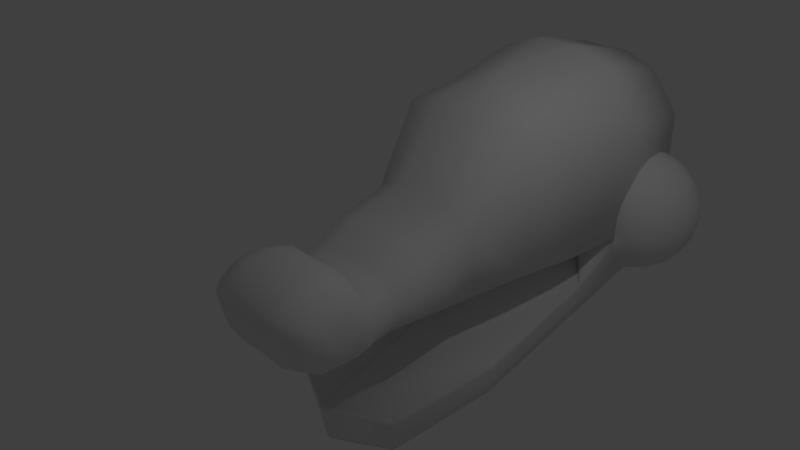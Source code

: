 # Source: dragon_head.blend  (saved by Blender 2.79.0; exported with 4.5.12 LTS)
import bpy
from mathutils import Matrix  # noqa: F401  (used for matrix-valued properties, if any)

bpy.ops.wm.read_factory_settings(use_empty=True)
scene = bpy.context.scene
scene.name = 'Scene'

# ---- collections
col_collection_1 = bpy.data.collections.new('Collection 1'); scene.collection.children.link(col_collection_1)

# ---- world
world_world = bpy.data.worlds.new('World'); scene.world = world_world
world_world.color = (0.05088, 0.05088, 0.05088)
world_world.use_sun_shadow = False
world_world.sun_shadow_jitter_overblur = 0.0
world_world.cycles.sampling_method = 'MANUAL'

# ---- cameras
cam_camera = bpy.data.cameras.new('Camera')
cam_camera.clip_end = 100.0
cam_camera.lens = 35.0
cam_camera.sensor_width = 32.0
cam_camera.sensor_height = 18.0
cam_camera.ortho_scale = 7.314
cam_camera.dof.focus_distance = 0.0
cam_camera.dof.aperture_fstop = 128.0

# ---- lights
light_lamp = bpy.data.lights.new('Lamp', 'POINT')
light_lamp.transmission_factor = 0.0
light_lamp.cutoff_distance = 30.0
light_lamp.energy = 100.0
light_lamp.shadow_buffer_clip_start = 1.001
light_lamp.shadow_soft_size = 0.1
light_lamp.shadow_maximum_resolution = 0.006
light_lamp.use_absolute_resolution = True

# ---- meshes
me_sphere = bpy.data.meshes.new('Sphere')
me_sphere.from_pydata([(0.9302, -0.1842, 0.9856), (0.9302, -0.05011, 0.9449), (0.9302, 0.07344, 0.8789), (0.9302, 0.1817, 0.79), (0.9302, 0.2706, 0.6817), (0.9302, 0.3366, 0.5582), (0.9302, 0.3773, 0.4241), (0.9302, 0.391, 0.2847), (0.9302, 0.3773, 0.1453), (0.9302, 0.07344, -0.3095), (0.9574, -0.1868, 0.9856), (0.9836, -0.05536, 0.9449), (1.008, 0.06581, 0.8789), (1.029, 0.172, 0.79), (1.046, 0.2592, 0.6817), (1.059, 0.3239, 0.5582), (1.067, 0.3638, 0.4241), (1.07, 0.3773, 0.2847), (1.067, 0.3638, 0.1453), (1.059, 0.3239, 0.01123), (1.046, 0.2592, -0.1123), (1.029, 0.172, -0.2206), (1.008, 0.06581, -0.3095), (0.9836, -0.05536, -0.3755), (0.9574, -0.1868, -0.4162), (0.9836, -0.1948, 0.9856), (1.035, -0.07092, 0.9449), (1.082, 0.04322, 0.8789), (1.124, 0.1433, 0.79), (1.158, 0.2254, 0.6817), (1.183, 0.2864, 0.5582), (1.198, 0.3239, 0.4241), (1.204, 0.3366, 0.2847), (1.198, 0.3239, 0.1453), (1.183, 0.2864, 0.01123), (1.158, 0.2254, -0.1123), (1.124, 0.1433, -0.2206), (1.082, 0.04322, -0.3095), (1.035, -0.07092, -0.3755), (0.9836, -0.1948, -0.4162), (1.008, -0.2077, 0.9856), (1.082, -0.09619, 0.9449), (1.151, 0.006531, 0.8789), (1.211, 0.09657, 0.79), (1.26, 0.1705, 0.6817), (1.297, 0.2254, 0.5582), (1.32, 0.2592, 0.4241), (1.327, 0.2706, 0.2847), (1.32, 0.2592, 0.1453), (1.297, 0.2254, 0.01123), (1.26, 0.1705, -0.1123), (1.211, 0.09657, -0.2206), (1.151, 0.006531, -0.3095), (1.082, -0.09619, -0.3755), (1.008, -0.2077, -0.4162), (1.029, -0.225, 0.9856), (1.124, -0.1302, 0.9449), (1.211, -0.04284, 0.8789), (1.288, 0.03373, 0.79), (1.35, 0.09657, 0.6817), (1.397, 0.1433, 0.5582), (1.426, 0.172, 0.4241), (1.436, 0.1817, 0.2847), (1.426, 0.172, 0.1453), (1.397, 0.1433, 0.01123), (1.35, 0.09657, -0.1123), (1.288, 0.03373, -0.2206), (1.211, -0.04284, -0.3095), (1.124, -0.1302, -0.3755), (1.029, -0.225, -0.4162), (1.046, -0.2461, 0.9856), (1.158, -0.1716, 0.9449), (1.26, -0.103, 0.8789), (1.35, -0.04284, 0.79), (1.424, 0.006531, 0.6817), (1.479, 0.04322, 0.5582), (1.513, 0.06581, 0.4241), (1.524, 0.07344, 0.2847), (1.513, 0.06581, 0.1453), (1.479, 0.04322, 0.01123), (1.424, 0.006531, -0.1123), (1.35, -0.04284, -0.2206), (1.26, -0.103, -0.3095), (1.158, -0.1716, -0.3755), (1.046, -0.2461, -0.4162), (1.059, -0.2702, 0.9856), (1.183, -0.2189, 0.9449), (1.297, -0.1716, 0.8789), (1.397, -0.1302, 0.79), (1.479, -0.09619, 0.6817), (1.54, -0.07092, 0.5582), (1.578, -0.05536, 0.4241), (1.59, -0.05011, 0.2847), (1.578, -0.05536, 0.1453), (1.54, -0.07092, 0.01123), (1.479, -0.09619, -0.1123), (1.397, -0.1302, -0.2206), (1.297, -0.1716, -0.3095), (1.183, -0.2189, -0.3755), (1.059, -0.2702, -0.4162), (1.067, -0.2964, 0.9856), (1.198, -0.2702, 0.9449), (1.32, -0.2461, 0.8789), (1.426, -0.225, 0.79), (1.513, -0.2077, 0.6817), (1.578, -0.1948, 0.5582), (1.618, -0.1868, 0.4241), (1.631, -0.1842, 0.2847), (1.618, -0.1868, 0.1453), (1.578, -0.1948, 0.01123), (1.513, -0.2077, -0.1123), (1.426, -0.225, -0.2206), (1.32, -0.2461, -0.3095), (1.198, -0.2702, -0.3755), (1.067, -0.2964, -0.4162), (1.07, -0.3236, 0.9856), (1.204, -0.3236, 0.9449), (1.327, -0.3236, 0.8789), (1.436, -0.3236, 0.79), (1.524, -0.3236, 0.6817), (1.59, -0.3236, 0.5582), (1.631, -0.3236, 0.4241), (1.645, -0.3236, 0.2847), (1.631, -0.3236, 0.1453), (1.59, -0.3236, 0.01123), (1.524, -0.3236, -0.1123), (1.436, -0.3236, -0.2206), (1.327, -0.3236, -0.3095), (1.204, -0.3236, -0.3755), (1.07, -0.3236, -0.4162), (1.067, -0.3508, 0.9856), (1.198, -0.3769, 0.9449), (1.32, -0.401, 0.8789), (1.426, -0.4221, 0.79), (1.513, -0.4395, 0.6817), (1.578, -0.4524, 0.5582), (1.618, -0.4603, 0.4241), (1.631, -0.463, 0.2847), (1.618, -0.4603, 0.1453), (1.578, -0.4524, 0.01123), (1.513, -0.4395, -0.1123), (1.426, -0.4221, -0.2206), (1.32, -0.401, -0.3095), (1.198, -0.3769, -0.3755), (1.067, -0.3508, -0.4162), (1.059, -0.3769, 0.9856), (1.183, -0.4282, 0.9449), (1.297, -0.4755, 0.8789), (1.397, -0.5169, 0.79), (1.479, -0.5509, 0.6817), (1.54, -0.5762, 0.5582), (1.578, -0.5918, 0.4241), (1.59, -0.597, 0.2847), (1.578, -0.5918, 0.1453), (1.54, -0.5762, 0.01123), (1.479, -0.5509, -0.1123), (1.397, -0.5169, -0.2206), (1.297, -0.4755, -0.3095), (1.183, -0.4282, -0.3755), (1.059, -0.3769, -0.4162), (1.046, -0.401, 0.9856), (1.158, -0.4755, 0.9449), (1.26, -0.5441, 0.8789), (1.35, -0.6043, 0.79), (1.424, -0.6537, 0.6817), (1.479, -0.6904, 0.5582), (1.513, -0.7129, 0.4241), (1.524, -0.7206, 0.2847), (1.513, -0.7129, 0.1453), (1.479, -0.6904, 0.01123), (1.424, -0.6537, -0.1123), (1.35, -0.6043, -0.2206), (1.26, -0.5441, -0.3095), (1.158, -0.4755, -0.3755), (1.046, -0.401, -0.4162), (1.029, -0.4221, 0.9856), (1.124, -0.5169, 0.9449), (1.211, -0.6043, 0.8789), (1.288, -0.6809, 0.79), (1.35, -0.7437, 0.6817), (1.397, -0.7904, 0.5582), (1.426, -0.8191, 0.4241), (1.436, -0.8289, 0.2847), (1.426, -0.8191, 0.1453), (1.397, -0.7904, 0.01123), (1.35, -0.7437, -0.1123), (1.288, -0.6809, -0.2206), (1.211, -0.6043, -0.3095), (1.124, -0.5169, -0.3755), (1.029, -0.4221, -0.4162), (1.008, -0.4395, 0.9856), (1.082, -0.5509, 0.9449), (1.151, -0.6537, 0.8789), (1.211, -0.7437, 0.79), (1.26, -0.8176, 0.6817), (1.297, -0.8725, 0.5582), (1.32, -0.9063, 0.4241), (1.327, -0.9177, 0.2847), (1.32, -0.9063, 0.1453), (1.297, -0.8725, 0.01123), (1.26, -0.8176, -0.1123), (1.211, -0.7437, -0.2206), (1.151, -0.6537, -0.3095), (1.082, -0.5509, -0.3755), (1.008, -0.4395, -0.4162), (0.9302, -0.3236, -0.4299), (0.9836, -0.4524, 0.9856), (1.035, -0.5762, 0.9449), (1.082, -0.6904, 0.8789), (1.124, -0.7904, 0.79), (1.158, -0.8725, 0.6817), (1.183, -0.9335, 0.5582), (1.198, -0.9711, 0.4241), (1.204, -0.9838, 0.2847), (1.198, -0.9711, 0.1453), (1.183, -0.9335, 0.01123), (1.158, -0.8725, -0.1123), (1.124, -0.7904, -0.2206), (1.082, -0.6904, -0.3095), (1.035, -0.5762, -0.3755), (0.9836, -0.4524, -0.4162), (0.9574, -0.4603, 0.9856), (0.9836, -0.5918, 0.9449), (1.008, -0.7129, 0.8789), (1.029, -0.8191, 0.79), (1.046, -0.9063, 0.6817), (1.059, -0.9711, 0.5582), (1.067, -1.011, 0.4241), (1.07, -1.024, 0.2847), (1.067, -1.011, 0.1453), (1.059, -0.9711, 0.01123), (1.046, -0.9063, -0.1123), (1.029, -0.8191, -0.2206), (1.008, -0.7129, -0.3095), (0.9836, -0.5918, -0.3755), (0.9574, -0.4603, -0.4162), (0.9302, -0.463, 0.9856), (0.9302, -0.597, 0.9449), (0.9302, -0.7206, 0.8789), (0.9302, -0.8289, 0.79), (0.9302, -0.9177, 0.6817), (0.9302, -0.9838, 0.5582), (0.9302, -1.024, 0.4241), (0.9302, -1.038, 0.2847), (0.903, -0.4603, 0.9856), (0.8769, -0.5918, 0.9449), (0.8528, -0.7129, 0.8789), (0.8317, -0.8191, 0.79), (0.8143, -0.9063, 0.6817), (0.8014, -0.9711, 0.5582), (0.7935, -1.011, 0.4241), (0.7908, -1.024, 0.2847), (0.8769, -0.4524, 0.9856), (0.8256, -0.5762, 0.9449), (0.7783, -0.6904, 0.8789), (0.7369, -0.7904, 0.79), (0.7029, -0.8725, 0.6817), (0.6776, -0.9335, 0.5582), (0.662, -0.9711, 0.4241), (0.6568, -0.9838, 0.2847), (0.8528, -0.4395, 0.9856), (0.7783, -0.5509, 0.9449), (0.7097, -0.6537, 0.8789), (0.6495, -0.7437, 0.79), (0.6001, -0.8176, 0.6817), (0.5635, -0.8725, 0.5582), (0.5409, -0.9063, 0.4241), (0.5332, -0.9177, 0.2847), (0.9302, -0.3236, 0.9993), (0.8317, -0.4221, 0.9856), (0.7369, -0.5169, 0.9449), (0.6495, -0.6043, 0.8789), (0.5729, -0.6809, 0.79), (0.5101, -0.7437, 0.6817), (0.4634, -0.7904, 0.5582), (0.4347, -0.8191, 0.4241), (0.425, -0.8289, 0.2847), (0.8143, -0.401, 0.9856), (0.7029, -0.4755, 0.9449), (0.6001, -0.5441, 0.8789), (0.5101, -0.6043, 0.79), (0.4362, -0.6537, 0.6817), (0.3813, -0.6904, 0.5582), (0.3475, -0.7129, 0.4241), (0.3361, -0.7206, 0.2847), (0.8014, -0.3769, 0.9856), (0.6776, -0.4282, 0.9449), (0.5635, -0.4755, 0.8789), (0.4634, -0.5169, 0.79), (0.3813, -0.5509, 0.6817), (0.3203, -0.5762, 0.5582), (0.2827, -0.5918, 0.4241), (0.27, -0.597, 0.2847), (0.7935, -0.3508, 0.9856), (0.662, -0.3769, 0.9449), (0.5409, -0.401, 0.8789), (0.4347, -0.4221, 0.79), (0.3475, -0.4395, 0.6817), (0.2827, -0.4524, 0.5582), (0.2429, -0.4603, 0.4241), (0.2294, -0.463, 0.2847), (0.0, -0.2964, -0.4162), (0.0, -0.2702, -0.3755), (0.0, -0.2461, -0.3095), (0.7908, -0.3236, 0.9856), (0.6568, -0.3236, 0.9449), (0.5332, -0.3236, 0.8789), (0.425, -0.3236, 0.79), (0.3361, -0.3236, 0.6817), (0.27, -0.3236, 0.5582), (0.2294, -0.3236, 0.4241), (0.2157, -0.3236, 0.2847), (0.0, -0.225, -0.2206), (0.0, -0.2077, -0.1123), (0.0, -0.1948, 0.01123), (0.0, -0.1868, 0.1453), (0.0, -0.1842, 0.2847), (0.0, -0.3236, 0.2847), (0.0, -0.3236, -0.4299), (0.7935, -0.2964, 0.9856), (0.662, -0.2702, 0.9449), (0.5409, -0.2461, 0.8789), (0.4347, -0.225, 0.79), (0.3475, -0.2077, 0.6817), (0.2827, -0.1948, 0.5582), (0.2429, -0.1868, 0.4241), (0.2294, -0.1842, 0.2847), (0.2429, -0.1868, 0.1453), (0.2827, -0.1948, 0.01123), (0.3475, -0.2077, -0.1123), (0.4347, -0.225, -0.2206), (0.5409, -0.2461, -0.3095), (0.662, -0.2702, -0.3755), (0.7935, -0.2964, -0.4162), (0.8014, -0.2702, 0.9856), (0.6776, -0.2189, 0.9449), (0.5635, -0.1716, 0.8789), (0.4634, -0.1302, 0.79), (0.3813, -0.09619, 0.6817), (0.3203, -0.07092, 0.5582), (0.2827, -0.05536, 0.4241), (0.2701, -0.05011, 0.2847), (0.2827, -0.05536, 0.1453), (0.3203, -0.07092, 0.01123), (0.3813, -0.09619, -0.1123), (0.4634, -0.1302, -0.2206), (0.5635, -0.1716, -0.3095), (0.6776, -0.2189, -0.3755), (0.8014, -0.2702, -0.4162), (0.8143, -0.2461, 0.9856), (0.7029, -0.1716, 0.9449), (0.6001, -0.103, 0.8789), (0.5101, -0.04284, 0.79), (0.4362, 0.00653, 0.6817), (0.3813, 0.04322, 0.5582), (0.3475, 0.06581, 0.4241), (0.3361, 0.07344, 0.2847), (0.3475, 0.06581, 0.1453), (0.3813, 0.04322, 0.01123), (0.4362, 0.00653, -0.1123), (0.5101, -0.04284, -0.2206), (0.6001, -0.103, -0.3095), (0.7029, -0.1716, -0.3755), (0.8143, -0.2461, -0.4162), (0.8317, -0.225, 0.9856), (0.7369, -0.1302, 0.9449), (0.6495, -0.04284, 0.8789), (0.5729, 0.03373, 0.79), (0.5101, 0.09657, 0.6817), (0.4634, 0.1433, 0.5582), (0.4347, 0.172, 0.4241), (0.425, 0.1817, 0.2847), (0.4347, 0.172, 0.1453), (0.4634, 0.1433, 0.01123), (0.5101, 0.09657, -0.1123), (0.5729, 0.03373, -0.2206), (0.6495, -0.04284, -0.3095), (0.7369, -0.1302, -0.3755), (0.8317, -0.225, -0.4162), (0.8528, -0.2077, 0.9856), (0.7783, -0.09619, 0.9449), (0.7097, 0.00653, 0.8789), (0.6495, 0.09657, 0.79), (0.6001, 0.1705, 0.6817), (0.5635, 0.2254, 0.5582), (0.5409, 0.2592, 0.4241), (0.5332, 0.2706, 0.2847), (0.5409, 0.2592, 0.1453), (0.5635, 0.2254, 0.01123), (0.6001, 0.1705, -0.1123), (0.6495, 0.09657, -0.2206), (0.7097, 0.00653, -0.3095), (0.7783, -0.09619, -0.3755), (0.8528, -0.2077, -0.4162), (0.8769, -0.1948, 0.9856), (0.8256, -0.07092, 0.9449), (0.7783, 0.04322, 0.8789), (0.7369, 0.1433, 0.79), (0.7029, 0.2254, 0.6817), (0.6776, 0.2864, 0.5582), (0.662, 0.3239, 0.4241), (0.6568, 0.3366, 0.2847), (0.662, 0.3239, 0.1453), (0.6776, 0.2864, 0.01123), (0.7029, 0.2254, -0.1123), (0.7369, 0.1433, -0.2206), (0.7783, 0.04322, -0.3095), (0.8256, -0.07092, -0.3755), (0.8769, -0.1948, -0.4162), (0.903, -0.1868, 0.9856), (0.8769, -0.05536, 0.9449), (0.8528, 0.06581, 0.8789), (0.8317, 0.172, 0.79), (0.8143, 0.2592, 0.6817), (0.8014, 0.3239, 0.5582), (0.7935, 0.3638, 0.4241), (0.7908, 0.3773, 0.2847), (0.7935, 0.3638, 0.1453), (0.8014, 0.3239, 0.01123), (0.8143, 0.2592, -0.1123), (0.8317, 0.172, -0.2206), (0.8528, 0.06581, -0.3095), (0.8769, -0.05536, -0.3755), (0.903, -0.1868, -0.4162), (0.9302, 0.3366, 0.01123), (0.9302, 0.2706, -0.1123), (0.9302, 0.1817, -0.2206), (0.9302, -0.05011, -0.3755), (0.9302, -0.1842, -0.4162), (0.9233, -1.547, -0.5263), (0.999, -1.547, -0.08433), (0.9975, -1.547, -0.16), (0.9932, -1.547, -0.2328), (0.9862, -1.547, -0.2999), (0.9768, -1.547, -0.3587), (0.9653, -1.547, -0.407), (0.9522, -1.547, -0.4429), (0.938, -1.547, -0.4649), (0.0, -1.526, -0.5975), (0.9241, -3.053, -0.647), (0.9963, -3.053, -0.2257), (0.9949, -3.053, -0.2979), (0.9908, -3.053, -0.3673), (0.9841, -3.053, -0.4312), (0.9751, -3.053, -0.4873), (0.9642, -3.053, -0.5333), (0.9517, -3.053, -0.5675), (0.9382, -3.053, -0.5886), (0.0, -3.033, -0.7974), (0.6487, -4.228, -0.7571), (0.7298, -4.228, -0.2834), (0.7283, -4.228, -0.3645), (0.7236, -4.228, -0.4426), (0.7161, -4.228, -0.5145), (0.706, -4.228, -0.5775), (0.6937, -4.228, -0.6292), (0.6797, -4.228, -0.6677), (0.6645, -4.228, -0.6913), (0.0, -4.548, -0.7571), (0.0, -4.571, -0.6913), (0.0, -4.571, -0.2834), (0.0, -4.571, -0.3645), (0.0, -4.571, -0.4426), (0.0, -4.571, -0.5145), (0.0, -4.571, -0.5775), (0.0, -4.571, -0.6292), (0.0, -4.571, -0.6677)], [], [(9, 426, 21, 22), (5, 4, 14, 15), (427, 9, 22, 23), (6, 5, 15, 16), (428, 427, 23, 24), (7, 6, 16, 17), (0, 268, 10), (205, 428, 24), (8, 7, 17, 18), (1, 0, 10, 11), (424, 8, 18, 19), (2, 1, 11, 12), (425, 424, 19, 20), (3, 2, 12, 13), (426, 425, 20, 21), (4, 3, 13, 14), (21, 20, 35, 36), (14, 13, 28, 29), (22, 21, 36, 37), (15, 14, 29, 30), (23, 22, 37, 38), (16, 15, 30, 31), (24, 23, 38, 39), (17, 16, 31, 32), (10, 268, 25), (205, 24, 39), (18, 17, 32, 33), (11, 10, 25, 26), (19, 18, 33, 34), (12, 11, 26, 27), (20, 19, 34, 35), (13, 12, 27, 28), (25, 268, 40), (205, 39, 54), (33, 32, 47, 48), (26, 25, 40, 41), (34, 33, 48, 49), (27, 26, 41, 42), (35, 34, 49, 50), (28, 27, 42, 43), (36, 35, 50, 51), (29, 28, 43, 44), (37, 36, 51, 52), (30, 29, 44, 45), (38, 37, 52, 53), (31, 30, 45, 46), (39, 38, 53, 54), (32, 31, 46, 47), (44, 43, 58, 59), (52, 51, 66, 67), (45, 44, 59, 60), (53, 52, 67, 68), (46, 45, 60, 61), (54, 53, 68, 69), (47, 46, 61, 62), (40, 268, 55), (205, 54, 69), (48, 47, 62, 63), (41, 40, 55, 56), (49, 48, 63, 64), (42, 41, 56, 57), (50, 49, 64, 65), (43, 42, 57, 58), (51, 50, 65, 66), (63, 62, 77, 78), (56, 55, 70, 71), (64, 63, 78, 79), (57, 56, 71, 72), (65, 64, 79, 80), (58, 57, 72, 73), (66, 65, 80, 81), (59, 58, 73, 74), (67, 66, 81, 82), (60, 59, 74, 75), (68, 67, 82, 83), (61, 60, 75, 76), (69, 68, 83, 84), (62, 61, 76, 77), (55, 268, 70), (205, 69, 84), (82, 81, 96, 97), (75, 74, 89, 90), (83, 82, 97, 98), (76, 75, 90, 91), (84, 83, 98, 99), (77, 76, 91, 92), (70, 268, 85), (205, 84, 99), (78, 77, 92, 93), (71, 70, 85, 86), (79, 78, 93, 94), (72, 71, 86, 87), (80, 79, 94, 95), (73, 72, 87, 88), (81, 80, 95, 96), (74, 73, 88, 89), (94, 93, 108, 109), (87, 86, 101, 102), (95, 94, 109, 110), (88, 87, 102, 103), (96, 95, 110, 111), (89, 88, 103, 104), (97, 96, 111, 112), (90, 89, 104, 105), (98, 97, 112, 113), (91, 90, 105, 106), (99, 98, 113, 114), (92, 91, 106, 107), (85, 268, 100), (205, 99, 114), (93, 92, 107, 108), (86, 85, 100, 101), (113, 112, 127, 128), (106, 105, 120, 121), (114, 113, 128, 129), (107, 106, 121, 122), (100, 268, 115), (205, 114, 129), (108, 107, 122, 123), (101, 100, 115, 116), (109, 108, 123, 124), (102, 101, 116, 117), (110, 109, 124, 125), (103, 102, 117, 118), (111, 110, 125, 126), (104, 103, 118, 119), (112, 111, 126, 127), (105, 104, 119, 120), (117, 116, 131, 132), (125, 124, 139, 140), (118, 117, 132, 133), (126, 125, 140, 141), (119, 118, 133, 134), (127, 126, 141, 142), (120, 119, 134, 135), (128, 127, 142, 143), (121, 120, 135, 136), (129, 128, 143, 144), (122, 121, 136, 137), (115, 268, 130), (205, 129, 144), (123, 122, 137, 138), (116, 115, 130, 131), (124, 123, 138, 139), (136, 135, 150, 151), (144, 143, 158, 159), (137, 136, 151, 152), (130, 268, 145), (205, 144, 159), (138, 137, 152, 153), (131, 130, 145, 146), (139, 138, 153, 154), (132, 131, 146, 147), (140, 139, 154, 155), (133, 132, 147, 148), (141, 140, 155, 156), (134, 133, 148, 149), (142, 141, 156, 157), (135, 134, 149, 150), (143, 142, 157, 158), (155, 154, 169, 170), (148, 147, 162, 163), (156, 155, 170, 171), (149, 148, 163, 164), (157, 156, 171, 172), (150, 149, 164, 165), (158, 157, 172, 173), (151, 150, 165, 166), (159, 158, 173, 174), (152, 151, 166, 167), (145, 268, 160), (205, 159, 174), (153, 152, 167, 168), (146, 145, 160, 161), (154, 153, 168, 169), (147, 146, 161, 162), (174, 173, 188, 189), (167, 166, 181, 182), (160, 268, 175), (205, 174, 189), (168, 167, 182, 183), (161, 160, 175, 176), (169, 168, 183, 184), (162, 161, 176, 177), (170, 169, 184, 185), (163, 162, 177, 178), (171, 170, 185, 186), (164, 163, 178, 179), (172, 171, 186, 187), (165, 164, 179, 180), (173, 172, 187, 188), (166, 165, 180, 181), (178, 177, 192, 193), (186, 185, 200, 201), (179, 178, 193, 194), (187, 186, 201, 202), (180, 179, 194, 195), (188, 187, 202, 203), (181, 180, 195, 196), (189, 188, 203, 204), (182, 181, 196, 197), (175, 268, 190), (205, 189, 204), (183, 182, 197, 198), (176, 175, 190, 191), (184, 183, 198, 199), (177, 176, 191, 192), (185, 184, 199, 200), (197, 196, 212, 213), (190, 268, 206), (205, 204, 220), (198, 197, 213, 214), (191, 190, 206, 207), (199, 198, 214, 215), (192, 191, 207, 208), (200, 199, 215, 216), (193, 192, 208, 209), (201, 200, 216, 217), (194, 193, 209, 210), (202, 201, 217, 218), (195, 194, 210, 211), (203, 202, 218, 219), (196, 195, 211, 212), (204, 203, 219, 220), (217, 216, 231, 232), (210, 209, 224, 225), (218, 217, 232, 233), (211, 210, 225, 226), (219, 218, 233, 234), (212, 211, 226, 227), (220, 219, 234, 235), (213, 212, 227, 228), (206, 268, 221), (205, 220, 235), (214, 213, 228, 229), (207, 206, 221, 222), (215, 214, 229, 230), (208, 207, 222, 223), (216, 215, 230, 231), (209, 208, 223, 224), (222, 221, 236, 237), (223, 222, 237, 238), (224, 223, 238, 239), (225, 224, 239, 240), (226, 225, 240, 241), (227, 226, 241, 242), (228, 227, 242, 243), (221, 268, 236), (241, 240, 248, 249), (242, 241, 249, 250), (243, 242, 250, 251), (236, 268, 244), (237, 236, 244, 245), (238, 237, 245, 246), (239, 238, 246, 247), (240, 239, 247, 248), (245, 244, 252, 253), (246, 245, 253, 254), (247, 246, 254, 255), (248, 247, 255, 256), (249, 248, 256, 257), (250, 249, 257, 258), (251, 250, 258, 259), (244, 268, 252), (257, 256, 264, 265), (258, 257, 265, 266), (259, 258, 266, 267), (252, 268, 260), (253, 252, 260, 261), (254, 253, 261, 262), (255, 254, 262, 263), (256, 255, 263, 264), (262, 261, 270, 271), (263, 262, 271, 272), (264, 263, 272, 273), (265, 264, 273, 274), (266, 265, 274, 275), (267, 266, 275, 276), (260, 268, 269), (261, 260, 269, 270), (275, 274, 282, 283), (276, 275, 283, 284), (269, 268, 277), (270, 269, 277, 278), (271, 270, 278, 279), (272, 271, 279, 280), (273, 272, 280, 281), (274, 273, 281, 282), (279, 278, 286, 287), (280, 279, 287, 288), (281, 280, 288, 289), (282, 281, 289, 290), (283, 282, 290, 291), (284, 283, 291, 292), (277, 268, 285), (278, 277, 285, 286), (291, 290, 298, 299), (292, 291, 299, 300), (285, 268, 293), (286, 285, 293, 294), (287, 286, 294, 295), (288, 287, 295, 296), (289, 288, 296, 297), (290, 289, 297, 298), (296, 295, 306, 307), (297, 296, 307, 308), (298, 297, 308, 309), (299, 298, 309, 310), (300, 299, 310, 311), (293, 268, 304), (294, 293, 304, 305), (329, 330, 312, 313), (295, 294, 305, 306), (333, 205, 318, 301), (311, 310, 325, 326), (304, 268, 319), (332, 333, 301, 302), (311, 326, 316, 317), (305, 304, 319, 320), (328, 329, 313, 314), (306, 305, 320, 321), (331, 332, 302, 303), (307, 306, 321, 322), (327, 328, 314, 315), (308, 307, 322, 323), (330, 331, 303, 312), (309, 308, 323, 324), (326, 327, 315, 316), (310, 309, 324, 325), (330, 329, 344, 345), (323, 322, 337, 338), (331, 330, 345, 346), (324, 323, 338, 339), (332, 331, 346, 347), (325, 324, 339, 340), (333, 332, 347, 348), (326, 325, 340, 341), (319, 268, 334), (205, 333, 348), (327, 326, 341, 342), (320, 319, 334, 335), (328, 327, 342, 343), (321, 320, 335, 336), (329, 328, 343, 344), (322, 321, 336, 337), (334, 268, 349), (205, 348, 363), (342, 341, 356, 357), (335, 334, 349, 350), (343, 342, 357, 358), (336, 335, 350, 351), (344, 343, 358, 359), (337, 336, 351, 352), (345, 344, 359, 360), (338, 337, 352, 353), (346, 345, 360, 361), (339, 338, 353, 354), (347, 346, 361, 362), (340, 339, 354, 355), (348, 347, 362, 363), (341, 340, 355, 356), (353, 352, 367, 368), (361, 360, 375, 376), (354, 353, 368, 369), (362, 361, 376, 377), (355, 354, 369, 370), (363, 362, 377, 378), (356, 355, 370, 371), (349, 268, 364), (205, 363, 378), (357, 356, 371, 372), (350, 349, 364, 365), (358, 357, 372, 373), (351, 350, 365, 366), (359, 358, 373, 374), (352, 351, 366, 367), (360, 359, 374, 375), (372, 371, 386, 387), (365, 364, 379, 380), (373, 372, 387, 388), (366, 365, 380, 381), (374, 373, 388, 389), (367, 366, 381, 382), (375, 374, 389, 390), (368, 367, 382, 383), (376, 375, 390, 391), (369, 368, 383, 384), (377, 376, 391, 392), (370, 369, 384, 385), (378, 377, 392, 393), (371, 370, 385, 386), (364, 268, 379), (205, 378, 393), (391, 390, 405, 406), (384, 383, 398, 399), (392, 391, 406, 407), (385, 384, 399, 400), (393, 392, 407, 408), (386, 385, 400, 401), (379, 268, 394), (205, 393, 408), (387, 386, 401, 402), (380, 379, 394, 395), (388, 387, 402, 403), (381, 380, 395, 396), (389, 388, 403, 404), (382, 381, 396, 397), (390, 389, 404, 405), (383, 382, 397, 398), (395, 394, 409, 410), (403, 402, 417, 418), (396, 395, 410, 411), (404, 403, 418, 419), (397, 396, 411, 412), (405, 404, 419, 420), (398, 397, 412, 413), (406, 405, 420, 421), (399, 398, 413, 414), (407, 406, 421, 422), (400, 399, 414, 415), (408, 407, 422, 423), (401, 400, 415, 416), (394, 268, 409), (205, 408, 423), (402, 401, 416, 417), (414, 413, 4, 5), (422, 421, 9, 427), (415, 414, 5, 6), (423, 422, 427, 428), (416, 415, 6, 7), (409, 268, 0), (205, 423, 428), (417, 416, 7, 8), (410, 409, 0, 1), (418, 417, 8, 424), (411, 410, 1, 2), (419, 418, 424, 425), (412, 411, 2, 3), (420, 419, 425, 426), (413, 412, 3, 4), (421, 420, 426, 9), (229, 228, 430, 431), (233, 232, 434, 435), (230, 229, 431, 432), (318, 205, 429, 438), (234, 233, 435, 436), (231, 230, 432, 433), (205, 235, 437, 429), (235, 234, 436, 437), (232, 231, 433, 434), (431, 430, 440, 441), (438, 429, 439, 448), (435, 434, 444, 445), (432, 431, 441, 442), (429, 437, 447, 439), (436, 435, 445, 446), (433, 432, 442, 443), (437, 436, 446, 447), (434, 433, 443, 444), (446, 445, 455, 456), (443, 442, 452, 453), (447, 446, 456, 457), (444, 443, 453, 454), (441, 440, 450, 451), (448, 439, 449, 458), (445, 444, 454, 455), (442, 441, 451, 452), (439, 447, 457, 449), (458, 449, 457, 459), (456, 455, 465, 466), (454, 453, 463, 464), (452, 451, 461, 462), (455, 454, 464, 465), (453, 452, 462, 463), (451, 450, 460, 461), (456, 466, 459, 457), (251, 259, 267, 276, 284, 292, 300, 311, 317, 316, 315, 314, 460, 450, 440, 430, 228, 243)])
me_sphere.polygons.foreach_set('use_smooth', [True] * 477)
me_sphere.use_remesh_preserve_volume = False
me_sphere.use_remesh_preserve_attributes = False
me_sphere.use_mirror_vertex_groups = False
me_sphere.update()
me_plane_001 = bpy.data.meshes.new('Plane.001')
me_plane_001.from_pydata([(0.0, -0.6914, 0.224), (0.378, -0.6914, 0.2328), (0.0, 0.06197, 0.4494), (0.3673, 0.06197, 0.4589), (0.0, -1.104, 0.02149), (0.3473, -1.109, 0.03005), (0.0, -1.369, -0.1036), (0.3496, -1.363, -0.09616), (0.0, -1.403, -0.02753), (0.3603, -1.392, -0.02575), (0.0, -1.599, 0.1908), (0.3619, -1.594, 0.1992), (0.0, -1.911, 0.2688), (0.3617, -1.91, 0.2785), (0.0, -2.213, 0.2068), (0.3616, -2.216, 0.2157), (0.0, -2.455, 0.03738), (0.3611, -2.462, 0.04385), (0.0, -2.543, -0.1344), (0.3611, -2.553, -0.1327), (0.0, -2.484, -0.4556), (0.3601, -2.493, -0.459), (0.0, -2.09, -0.8742), (0.3615, -2.093, -0.8833), (0.0, -1.365, -0.8458), (0.3461, -1.362, -0.855), (0.0, -0.6927, -0.6445), (0.3944, -0.6927, -0.6445), (0.0, 0.06197, -0.6445), (0.3669, 0.06197, -0.6445), (0.0, 0.6825, 1.395), (0.3627, 0.6825, 1.407), (0.0, 0.6825, -0.6445), (0.3621, 0.6809, -0.6445), (0.6583, -0.6914, 0.1398), (0.6573, 0.06197, 0.3587), (0.624, -1.064, -0.0575), (0.6155, -1.404, -0.1845), (0.6312, -1.47, -0.07624), (0.6424, -1.647, 0.1154), (0.646, -1.913, 0.1752), (0.6474, -2.176, 0.1204), (0.6472, -2.387, -0.02578), (0.6484, -2.456, -0.151), (0.6458, -2.404, -0.4263), (0.6458, -2.06, -0.7892), (0.6233, -1.387, -0.7601), (0.6568, -0.6914, -0.6445), (0.6536, 0.06197, -0.6445), (0.818, 0.6825, 1.276), (0.7368, 0.6825, -0.6445), (0.8708, -0.6914, -0.1059), (0.8406, 0.06197, 0.08037), (0.785, -1.064, -0.2417), (0.7709, -1.402, -0.3359), (0.8265, -1.498, -0.2562), (0.8265, -1.621, -0.1125), (0.8211, -1.798, -0.06382), (0.8208, -1.988, -0.102), (0.8246, -2.132, -0.2045), (0.826, -2.141, -0.2667), (0.8254, -2.102, -0.3832), (0.8238, -1.897, -0.5772), (0.778, -1.394, -0.5655), (0.87, -0.6914, -0.5358), (0.8416, 0.06197, -0.6324), (1.131, 0.6825, 0.5602), (1.06, 0.6825, -0.506), (0.3491, -1.024, -0.7994), (0.0, -1.023, -0.7898), (0.6264, -1.023, -0.701), (0.783, -1.056, -0.5153), (0.3618, -1.529, -0.9087), (0.0, -1.532, -0.8994), (0.6385, -1.546, -0.8114), (0.8231, -1.516, -0.5952), (0.3612, -1.87, -0.8973), (0.6421, -1.865, -0.7979), (0.8204, -1.755, -0.5858), (0.0, -1.869, -0.8876), (0.0, -1.71, -0.894), (0.3614, -1.71, -0.9037), (0.6423, -1.707, -0.8042), (0.8205, -1.624, -0.5909), (0.3606, -2.347, -0.7045), (0.0, -2.34, -0.6974), (0.6453, -2.275, -0.6384), (0.8255, -2.029, -0.4975), (0.0, 1.387, 1.665), (0.3195, 1.387, 1.547), (0.0, 1.387, -0.6445), (0.3186, 1.387, -0.6445), (0.7954, 1.387, 1.381), (0.7919, 1.387, -0.6445), (1.191, 1.387, 0.8552), (1.201, 1.387, -0.4913), (0.0, 2.499, 1.829), (0.274, 2.499, 1.848), (0.0, 2.499, -0.4512), (0.2729, 2.499, -0.4512), (0.8395, 2.499, 1.65), (0.8354, 2.499, -0.4512), (1.309, 2.499, 1.026), (1.321, 2.499, -0.4512), (0.0, 3.568, 1.584), (0.3259, 3.568, 1.599), (0.0, 3.568, -0.2296), (0.325, 3.568, -0.2296), (0.8031, 3.568, 1.433), (0.7997, 3.568, -0.2296), (1.199, 3.568, 0.9059), (1.209, 3.568, -0.2296)], [], [(0, 1, 3, 2), (1, 0, 4, 5), (5, 4, 6, 7), (7, 6, 8, 9), (9, 8, 10, 11), (11, 10, 12, 13), (13, 12, 14, 15), (15, 14, 16, 17), (17, 16, 18, 19), (19, 18, 20, 21), (84, 85, 22, 23), (72, 73, 24, 25), (68, 69, 26, 27), (27, 26, 28, 29), (29, 28, 32, 33), (2, 3, 31, 30), (31, 3, 35, 49), (7, 9, 38, 37), (17, 19, 43, 42), (27, 29, 48, 47), (1, 5, 36, 34), (13, 15, 41, 40), (72, 25, 46, 74), (9, 11, 39, 38), (19, 21, 44, 43), (29, 33, 50, 48), (5, 7, 37, 36), (15, 17, 42, 41), (68, 27, 47, 70), (3, 1, 34, 35), (11, 13, 40, 39), (84, 23, 45, 86), (47, 48, 65, 64), (40, 41, 58, 57), (48, 50, 67, 65), (41, 42, 59, 58), (35, 34, 51, 52), (49, 35, 52, 66), (42, 43, 60, 59), (34, 36, 53, 51), (43, 44, 61, 60), (36, 37, 54, 53), (86, 45, 62, 87), (37, 38, 55, 54), (74, 46, 63, 75), (38, 39, 56, 55), (70, 47, 64, 71), (39, 40, 57, 56), (67, 66, 52, 65), (51, 64, 65, 52), (46, 70, 71, 63), (25, 68, 70, 46), (25, 24, 69, 68), (53, 71, 64, 51), (82, 74, 75, 83), (81, 72, 74, 82), (81, 80, 73, 72), (54, 63, 71, 53), (55, 75, 63, 54), (76, 79, 80, 81), (23, 22, 79, 76), (23, 76, 77, 45), (45, 77, 78, 62), (76, 81, 82, 77), (77, 82, 83, 78), (56, 83, 75, 55), (57, 78, 83, 56), (58, 62, 78, 57), (44, 86, 87, 61), (21, 84, 86, 44), (21, 20, 85, 84), (60, 61, 87, 59), (59, 87, 62, 58), (67, 50, 93, 95), (30, 31, 89, 88), (31, 49, 92, 89), (50, 33, 91, 93), (33, 32, 90, 91), (49, 66, 94, 92), (66, 67, 95, 94), (94, 95, 103, 102), (95, 93, 101, 103), (89, 92, 100, 97), (88, 89, 97, 96), (92, 94, 102, 100), (93, 91, 99, 101), (91, 90, 98, 99), (97, 100, 108, 105), (96, 97, 105, 104), (100, 102, 110, 108), (102, 103, 111, 110), (105, 107, 106, 104), (108, 109, 107, 105), (109, 108, 110, 111), (99, 98, 106, 107), (101, 99, 107, 109), (103, 101, 109, 111)])
me_plane_001.polygons.foreach_set('use_smooth', [True] * 97)
me_plane_001.use_remesh_preserve_volume = False
me_plane_001.use_remesh_preserve_attributes = False
me_plane_001.use_mirror_vertex_groups = False
me_plane_001.update()

# ---- objects
ob_sphere = bpy.data.objects.new('Sphere', me_sphere)
ob_plane = bpy.data.objects.new('Plane', me_plane_001)
ob_lamp = bpy.data.objects.new('Lamp', light_lamp)
ob_camera = bpy.data.objects.new('Camera', cam_camera)

# ---- transforms, parenting, visibility, modifiers, constraints
ob_sphere.location = (0.1309, 4.636, -0.5268)
ob_sphere.rotation_euler = (0.1679, 3.712e-17, 3.124e-18)
ob_sphere.scale = (1.262, 1.262, 1.262)
ob_sphere.lineart.crease_threshold = 0.0
_m = ob_sphere.modifiers.new('Mirror', 'MIRROR')
_m.use_clip = True
ob_plane.location = (0.09268, 0.7904, 0.1277)
ob_plane.scale = (1.1, 1.1, 1.1)
ob_plane.lineart.crease_threshold = 0.0
_m = ob_plane.modifiers.new('Mirror', 'MIRROR')
_m.use_clip = True
ob_lamp.location = (4.076, 1.005, 5.904)
ob_lamp.rotation_euler = (0.6503, 0.05522, 1.866)
ob_lamp.lock_rotations_4d = False
ob_lamp.empty_display_type = 'ARROWS'
ob_lamp.color = (0.0, 0.0, 0.0, 0.0)
ob_lamp.lineart.crease_threshold = 0.0
ob_camera.location = (7.481, -6.508, 5.344)
ob_camera.rotation_euler = (1.109, 0.0, 0.8149)
ob_camera.lock_rotations_4d = False
ob_camera.empty_display_type = 'ARROWS'
ob_camera.color = (0.0, 0.0, 0.0, 0.0)
ob_camera.display_type = 'WIRE'
ob_camera.lineart.crease_threshold = 0.0

# ---- collection membership
col_collection_1.objects.link(ob_sphere)
col_collection_1.objects.link(ob_plane)
col_collection_1.objects.link(ob_lamp)
col_collection_1.objects.link(ob_camera)

# ---- scene / render settings (as saved in the file)
scene.camera = ob_camera
scene.frame_start = 1; scene.frame_end = 250; scene.frame_set(1)
scene.render.engine = 'BLENDER_EEVEE_NEXT'
scene.render.resolution_percentage = 50
scene.render.dither_intensity = 0.0
scene.cycles.use_denoising = False
scene.cycles.samples = 128
scene.cycles.sampling_pattern = 'TABULATED_SOBOL'
scene.cycles.use_adaptive_sampling = False
scene.cycles.use_light_tree = False
scene.cycles.blur_glossy = 0.0
scene.cycles.sample_clamp_indirect = 0.0
scene.view_settings.view_transform = 'Standard'
bpy.context.view_layer.update()
